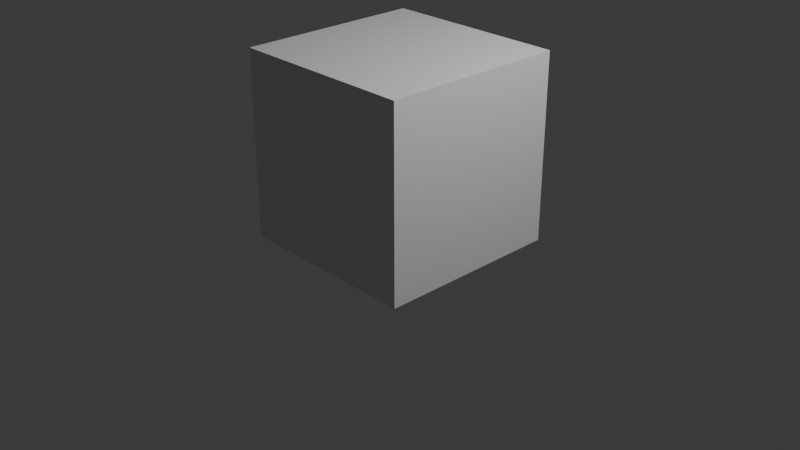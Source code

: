 # Source: box.blend  (saved by Blender 4.0.36; exported with 4.5.12 LTS)
import bpy
from mathutils import Matrix  # noqa: F401  (used for matrix-valued properties, if any)

bpy.ops.wm.read_factory_settings(use_empty=True)
scene = bpy.context.scene
scene.name = 'Scene'

# ---- collections
col_collection = bpy.data.collections.new('Collection'); scene.collection.children.link(col_collection)

# ---- materials (node trees are filled in below, after node groups)
mat_material = bpy.data.materials.new('Material')
mat_material.alpha_threshold = 0.0
mat_material.use_transparent_shadow = False
mat_material.roughness = 0.5
mat_material.line_color = (0.0, 0.0, 0.0, 1.0)

# ---- material node trees
mat_material.use_nodes = True; mat_material.node_tree.nodes.clear()
_N = mat_material.node_tree.nodes; _L = mat_material.node_tree.links
n0 = _N.new('ShaderNodeOutputMaterial'); n0.name = 'Material Output'; n0.location = (300, 300)
n1 = _N.new('ShaderNodeBsdfPrincipled'); n1.name = 'Principled BSDF'; n1.location = (10, 300)
n1.inputs[3].default_value = 1.45
_L.new(n1.outputs[0], n0.inputs[0])
n0.is_active_output = True

# ---- world
world_world = bpy.data.worlds.new('World'); scene.world = world_world
world_world.use_nodes = True; world_world.node_tree.nodes.clear()
_N = world_world.node_tree.nodes; _L = world_world.node_tree.links
n0 = _N.new('ShaderNodeOutputWorld'); n0.name = 'World Output'; n0.location = (300, 300)
n1 = _N.new('ShaderNodeBackground'); n1.name = 'Background'; n1.location = (10, 300)
n1.inputs[0].default_value = (0.05088, 0.05088, 0.05088, 1.0)
_L.new(n1.outputs[0], n0.inputs[0])
n0.is_active_output = True
world_world.color = (0.05088, 0.05088, 0.05088)
world_world.use_sun_shadow = False
world_world.sun_shadow_jitter_overblur = 0.0

# ---- cameras
cam_camera = bpy.data.cameras.new('Camera')
cam_camera.clip_end = 100.0
cam_camera.ortho_scale = 7.314

# ---- lights
light_light = bpy.data.lights.new('Light', 'POINT')
light_light.transmission_factor = 0.0
light_light.use_soft_falloff = False
light_light.energy = 1000.0
light_light.shadow_soft_size = 0.1
light_light.shadow_maximum_resolution = 0.006
light_light.use_absolute_resolution = True

# ---- meshes
me_cube = bpy.data.meshes.new('Cube')
me_cube.from_pydata([(1.0, 1.0, 1.0), (1.0, 1.0, -1.0), (1.0, -1.0, 1.0), (1.0, -1.0, -1.0), (-1.0, 1.0, 1.0), (-1.0, 1.0, -1.0), (-1.0, -1.0, 1.0), (-1.0, -1.0, -1.0)], [], [(0, 4, 6, 2), (3, 2, 6, 7), (7, 6, 4, 5), (5, 1, 3, 7), (1, 0, 2, 3), (5, 4, 0, 1)])
_uv = me_cube.uv_layers.new(name='UVMap')
_uv.uv.foreach_set('vector', [0.625, 0.5, 0.875, 0.5, 0.875, 0.75, 0.625, 0.75, 0.375, 0.75, 0.625, 0.75, 0.625, 1.0, 0.375, 1.0, 0.375, 0.0, 0.625, 0.0, 0.625, 0.25, 0.375, 0.25, 0.125, 0.5, 0.375, 0.5, 0.375, 0.75, 0.125, 0.75, 0.375, 0.5, 0.625, 0.5, 0.625, 0.75, 0.375, 0.75, 0.375, 0.25, 0.625, 0.25, 0.625, 0.5, 0.375, 0.5])
me_cube.materials.append(mat_material)
me_cube.use_mirror_vertex_groups = False
me_cube.update()

# ---- objects
ob_cube = bpy.data.objects.new('Cube', me_cube)
ob_light = bpy.data.objects.new('Light', light_light)
ob_camera = bpy.data.objects.new('Camera', cam_camera)

# ---- transforms, parenting, visibility, modifiers, constraints
ob_cube.location = (0.0, 0.0, 0.7811)
ob_cube.lock_rotations_4d = False
ob_cube.empty_display_type = 'ARROWS'
ob_cube.lineart.crease_threshold = 0.0
ob_light.location = (4.076, 1.005, 5.904)
ob_light.rotation_euler = (0.6503, 0.05522, 1.866)
ob_light.lock_rotations_4d = False
ob_light.empty_display_type = 'ARROWS'
ob_light.color = (0.0, 0.0, 0.0, 0.0)
ob_light.lineart.crease_threshold = 0.0
ob_camera.location = (7.359, -6.926, 4.958)
ob_camera.rotation_euler = (1.109, 0.0, 0.8149)
ob_camera.lock_rotations_4d = False
ob_camera.empty_display_type = 'ARROWS'
ob_camera.color = (0.0, 0.0, 0.0, 0.0)
ob_camera.display_type = 'WIRE'
ob_camera.lineart.crease_threshold = 0.0

# ---- collection membership
col_collection.objects.link(ob_cube)
col_collection.objects.link(ob_light)
col_collection.objects.link(ob_camera)

# ---- scene / render settings (as saved in the file)
scene.camera = ob_camera
scene.frame_start = 1; scene.frame_end = 80; scene.frame_set(25)
scene.render.engine = 'BLENDER_EEVEE_NEXT'
scene.cycles.sampling_pattern = 'TABULATED_SOBOL'
bpy.context.view_layer.update()
